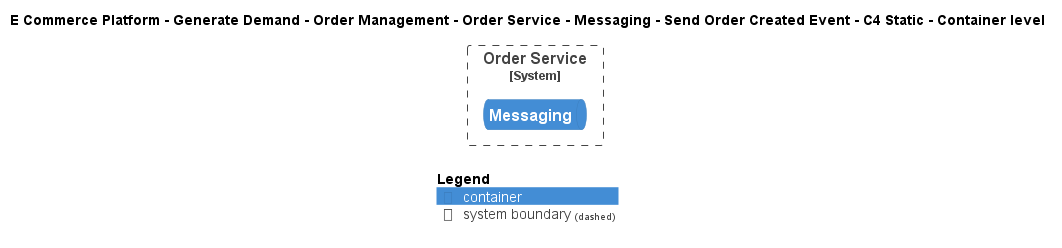

The diagram above was rendered by PlantUML. Its source (embedded in the PNG):
@startuml
!include ..\..\..\..\..\..\..\..\..\.c4s\C4_Container.puml

AddElementTag("c4interflow:lifecycle:new", $bgColor=green, $fontColor=#ffffff, $borderColor=green, $shadowing="False")
AddElementTag("c4interflow:lifecycle:changed", $bgColor=orange, $fontColor=#ffffff, $borderColor=orange, $shadowing="False")
AddElementTag("c4interflow:lifecycle:removed", $bgColor=red, $fontColor=#ffffff, $borderColor=red, $shadowing="False")

AddRelTag("c4interflow:lifecycle:new", $textColor=green, $lineColor=green)
AddRelTag("c4interflow:lifecycle:changed", $textColor=orange, $lineColor=orange)
AddRelTag("c4interflow:lifecycle:removed", $textColor=red, $lineColor=red)

SHOW_PERSON_PORTRAIT()
LAYOUT_TOP_DOWN()

skinparam linetype polyline

title E Commerce Platform - Generate Demand - Order Management - Order Service - Messaging - Send Order Created Event - C4 Static - Container level


System_Boundary(ECommercePlatform.GenerateDemand.OrderManagement.SoftwareSystems.OrderService, "Order Service") {
    ContainerQueue(ECommercePlatform.GenerateDemand.OrderManagement.SoftwareSystems.OrderService.Containers.Messaging, "Messaging", "", "")
}



SHOW_LEGEND()
@enduml